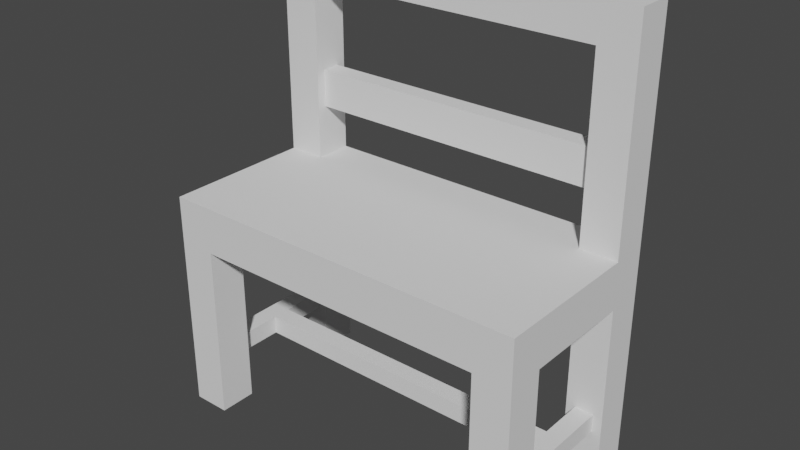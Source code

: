 # Source: bench.blend  (saved by Blender 2.91.10; exported with 4.5.12 LTS)
import bpy
from mathutils import Matrix  # noqa: F401  (used for matrix-valued properties, if any)

bpy.ops.wm.read_factory_settings(use_empty=True)
scene = bpy.context.scene
scene.name = 'Scene'

# ---- world
world_world = bpy.data.worlds.new('World'); scene.world = world_world
world_world.use_nodes = True; world_world.node_tree.nodes.clear()
_N = world_world.node_tree.nodes; _L = world_world.node_tree.links
n0 = _N.new('ShaderNodeOutputWorld'); n0.name = 'World Output'; n0.location = (300, 300)
n1 = _N.new('ShaderNodeBackground'); n1.name = 'Background'; n1.location = (10, 300)
n1.inputs[0].default_value = (0.05088, 0.05088, 0.05088, 1.0)
_L.new(n1.outputs[0], n0.inputs[0])
n0.is_active_output = True
world_world.color = (0.05088, 0.05088, 0.05088)
world_world.use_sun_shadow = False
world_world.sun_shadow_jitter_overblur = 0.0

# ---- meshes
me_bench = bpy.data.meshes.new('bench')
me_bench.from_pydata([(-0.3429, 0.01931, 0.09238), (0.3373, 0.01931, 0.09238), (-0.3429, 0.01931, 0.1324), (0.3373, 0.01931, 0.1324), (0.3173, -0.1207, -0.007654), (0.3173, -0.2008, -0.007654), (0.3974, -0.1207, -0.007654), (0.3974, -0.2008, -0.007654), (-0.3229, 0.1193, 0.8526), (-0.3229, 0.1394, 0.5825), (-0.3229, 0.1193, 0.4725), (-0.3229, 0.1994, 0.4725), (-0.3229, 0.1794, 0.5825), (-0.3229, 0.1794, 0.6626), (-0.3229, 0.1394, 0.6626), (-0.3229, 0.1994, 0.8526), (0.3173, -0.2008, 0.3725), (0.3173, -0.2008, -0.007654), (0.3173, -0.1207, 0.3725), (0.3173, -0.1207, -0.007654), (0.3373, -0.0207, 0.09238), (-0.3429, -0.0207, 0.09238), (0.3373, -0.0207, 0.1324), (-0.3429, -0.0207, 0.1324), (-0.4029, -0.2008, 0.4725), (-0.4029, 0.1193, 0.4725), (0.3974, -0.2008, 0.4725), (-0.3229, 0.1193, 0.4725), (-0.3229, 0.1994, 0.4725), (0.3173, 0.1193, 0.4725), (0.3974, 0.1193, 0.4725), (0.3173, 0.1994, 0.4725), (-0.3229, 0.1794, 0.5825), (0.3173, 0.1794, 0.5825), (-0.3229, 0.1794, 0.6626), (0.3173, 0.1794, 0.6626), (-0.4029, 0.1193, 0.9327), (-0.4029, 0.1193, 0.4725), (-0.4029, 0.1994, 0.9327), (-0.4029, 0.1193, 0.3725), (-0.4029, 0.1193, -0.007654), (-0.4029, 0.1994, -0.007654), (-0.4029, -0.1207, 0.3725), (-0.4029, -0.2008, 0.4725), (-0.4029, -0.2008, -0.007654), (-0.4029, -0.1207, -0.007654), (0.3173, 0.1193, 0.3725), (0.3173, -0.1207, 0.3725), (0.3974, 0.1193, 0.3725), (0.3974, -0.1207, 0.3725), (0.3173, -0.2008, 0.3725), (0.3173, 0.1994, 0.3725), (-0.3229, -0.2008, 0.3725), (-0.3229, -0.1207, 0.3725), (-0.3229, 0.1193, 0.3725), (-0.3229, 0.1994, 0.3725), (-0.4029, -0.1207, 0.3725), (-0.4029, 0.1193, 0.3725), (-0.3229, 0.1394, 0.6626), (-0.3229, 0.1794, 0.6626), (0.3173, 0.1394, 0.6626), (0.3173, 0.1794, 0.6626), (-0.4029, 0.1994, -0.007654), (-0.3229, 0.1994, -0.007654), (-0.4029, 0.1994, 0.9327), (-0.3229, 0.1994, 0.3725), (-0.3229, 0.1994, 0.4725), (0.3173, 0.1994, 0.3725), (-0.3229, 0.1994, 0.8526), (0.3173, 0.1994, 0.8526), (0.3173, 0.1994, 0.4725), (0.3974, 0.1994, 0.9327), (0.3974, 0.1994, -0.007654), (0.3173, 0.1994, -0.007654), (0.3974, -0.2008, -0.007654), (0.3173, -0.2008, -0.007654), (0.3974, -0.2008, 0.4725), (0.3173, -0.2008, 0.3725), (-0.3229, -0.2008, 0.3725), (-0.4029, -0.2008, 0.4725), (-0.4029, -0.2008, -0.007654), (-0.3229, -0.2008, -0.007654), (-0.3229, 0.1394, 0.5825), (-0.3229, 0.1394, 0.6626), (0.3173, 0.1394, 0.5825), (0.3173, 0.1394, 0.6626), (-0.3229, 0.1794, 0.5825), (-0.3229, 0.1394, 0.5825), (0.3173, 0.1794, 0.5825), (0.3173, 0.1394, 0.5825), (-0.4029, 0.1193, 0.9327), (-0.4029, 0.1994, 0.9327), (0.3974, 0.1193, 0.9327), (0.3974, 0.1994, 0.9327), (-0.4029, 0.1994, -0.007654), (-0.4029, 0.1193, -0.007654), (-0.3229, 0.1994, -0.007654), (-0.3229, 0.1193, -0.007654), (0.3974, 0.1193, 0.4725), (0.3173, 0.1193, 0.4725), (0.3974, 0.1193, 0.9327), (0.3173, 0.1193, 0.8526), (-0.3229, 0.1193, 0.8526), (-0.4029, 0.1193, 0.9327), (-0.4029, 0.1193, 0.4725), (-0.3229, 0.1193, 0.4725), (-0.4029, -0.1207, -0.007654), (-0.4029, -0.2008, -0.007654), (-0.3229, -0.1207, -0.007654), (-0.3229, -0.2008, -0.007654), (-0.3229, 0.1193, -0.007654), (-0.3229, 0.1193, 0.3725), (-0.3229, 0.1994, -0.007654), (-0.3229, 0.1994, 0.3725), (-0.3229, 0.1994, 0.8526), (-0.3229, 0.1193, 0.8526), (0.3173, 0.1994, 0.8526), (0.3173, 0.1193, 0.8526), (0.3173, 0.1193, 0.4725), (0.3173, 0.1394, 0.6626), (0.3173, 0.1193, 0.8526), (0.3173, 0.1994, 0.8526), (0.3173, 0.1794, 0.6626), (0.3173, 0.1794, 0.5825), (0.3173, 0.1394, 0.5825), (0.3173, 0.1994, 0.4725), (0.3173, 0.1994, -0.007654), (0.3173, 0.1193, -0.007654), (0.3974, 0.1994, -0.007654), (0.3974, 0.1193, -0.007654), (-0.3829, -0.1207, 0.1324), (-0.3829, 0.1193, 0.1324), (-0.3429, -0.1207, 0.1324), (-0.3429, 0.1193, 0.1324), (-0.3429, -0.0207, 0.1324), (-0.3429, 0.01931, 0.1324), (0.3373, -0.0207, 0.1324), (0.3373, 0.01931, 0.1324), (0.3773, -0.1207, 0.1324), (0.3373, -0.1207, 0.1324), (0.3773, 0.1193, 0.1324), (0.3373, 0.1193, 0.1324), (0.3173, 0.1193, 0.3725), (0.3173, 0.1193, 0.09238), (0.3173, 0.1994, 0.3725), (0.3173, 0.1193, -0.007654), (0.3173, 0.1994, -0.007654), (-0.3229, -0.2008, -0.007654), (-0.3229, -0.2008, 0.3725), (-0.3229, -0.1207, -0.007654), (-0.3229, -0.1207, 0.3725), (0.3974, 0.1193, -0.007654), (0.3974, 0.1193, 0.3725), (0.3974, 0.1994, -0.007654), (0.3974, 0.1193, 0.4725), (0.3974, 0.1193, 0.9327), (0.3974, 0.1994, 0.9327), (0.3974, -0.1207, 0.3725), (0.3974, -0.2008, 0.4725), (0.3974, -0.1207, -0.007654), (0.3974, -0.2008, -0.007654), (-0.3829, -0.1207, 0.1324), (-0.3829, -0.1207, 0.09238), (-0.3829, 0.1193, 0.1324), (-0.3829, 0.1193, 0.09238), (-0.4029, 0.1193, -0.007654), (-0.3429, 0.1193, 0.09238), (-0.3229, 0.1193, -0.007654), (-0.3229, 0.1193, 0.3725), (-0.3429, 0.1193, 0.1324), (-0.3829, 0.1193, 0.1324), (-0.3829, 0.1193, 0.09238), (-0.4029, 0.1193, 0.3725), (0.3373, 0.01931, 0.1324), (0.3373, 0.01931, 0.09238), (0.3373, 0.1193, 0.1324), (0.3373, 0.1193, 0.09238), (0.3173, 0.1193, -0.007654), (0.3173, 0.1193, 0.09238), (0.3773, 0.1193, 0.09238), (0.3373, 0.1193, 0.09238), (0.3974, 0.1193, -0.007654), (0.3974, 0.1193, 0.3725), (0.3773, 0.1193, 0.1324), (0.3373, 0.1193, 0.1324), (0.3173, 0.1193, 0.3725), (0.3373, -0.1207, 0.1324), (0.3373, -0.1207, 0.09238), (0.3373, -0.0207, 0.1324), (0.3373, -0.0207, 0.09238), (0.3974, -0.1207, -0.007654), (0.3373, -0.1207, 0.09238), (0.3173, -0.1207, -0.007654), (0.3173, -0.1207, 0.3725), (0.3373, -0.1207, 0.1324), (0.3773, -0.1207, 0.1324), (0.3773, -0.1207, 0.09238), (0.3974, -0.1207, 0.3725), (-0.3429, -0.1207, 0.09238), (-0.3429, -0.1207, 0.1324), (-0.3429, -0.0207, 0.09238), (-0.3429, -0.0207, 0.1324), (-0.3229, -0.1207, -0.007654), (-0.3829, -0.1207, 0.09238), (-0.4029, -0.1207, -0.007654), (-0.4029, -0.1207, 0.3725), (-0.3829, -0.1207, 0.1324), (-0.3429, -0.1207, 0.1324), (-0.3429, -0.1207, 0.09238), (-0.3229, -0.1207, 0.3725), (-0.3429, 0.01931, 0.1324), (-0.3429, 0.1193, 0.1324), (-0.3429, 0.01931, 0.09238), (-0.3429, 0.1193, 0.09238), (0.3773, -0.1207, 0.09238), (0.3773, -0.1207, 0.1324), (0.3773, 0.1193, 0.09238), (0.3773, 0.1193, 0.1324), (-0.3829, 0.1193, 0.09238), (-0.3829, -0.1207, 0.09238), (-0.3429, 0.1193, 0.09238), (-0.3429, -0.1207, 0.09238), (-0.3429, 0.01931, 0.09238), (-0.3429, -0.0207, 0.09238), (0.3373, 0.01931, 0.09238), (0.3373, -0.0207, 0.09238), (0.3773, 0.1193, 0.09238), (0.3373, 0.1193, 0.09238), (0.3773, -0.1207, 0.09238), (0.3373, -0.1207, 0.09238)], [], [(2, 1, 0), (1, 2, 3), (6, 5, 4), (5, 6, 7), (10, 9, 8), (9, 10, 11), (9, 11, 12), (12, 11, 13), (14, 8, 9), (8, 14, 15), (15, 14, 13), (15, 13, 11), (18, 17, 16), (17, 18, 19), (22, 21, 20), (21, 22, 23), (26, 25, 24), (25, 26, 27), (27, 26, 28), (28, 26, 29), (29, 26, 30), (31, 28, 29), (34, 33, 32), (33, 34, 35), (38, 37, 36), (37, 38, 39), (39, 38, 40), (40, 38, 41), (42, 37, 39), (42, 43, 37), (43, 42, 44), (45, 44, 42), (48, 47, 46), (47, 48, 49), (50, 46, 47), (50, 51, 46), (52, 51, 50), (53, 51, 52), (54, 51, 53), (51, 54, 55), (56, 54, 53), (54, 56, 57), (60, 59, 58), (59, 60, 61), (64, 63, 62), (63, 64, 65), (65, 64, 66), (65, 66, 67), (66, 64, 68), (68, 64, 69), (70, 67, 66), (71, 67, 70), (71, 70, 69), (71, 69, 64), (72, 67, 71), (67, 72, 73), (76, 75, 74), (75, 76, 77), (77, 76, 78), (79, 78, 76), (80, 78, 79), (78, 80, 81), (84, 83, 82), (83, 84, 85), (88, 87, 86), (87, 88, 89), (92, 91, 90), (91, 92, 93), (96, 95, 94), (95, 96, 97), (100, 99, 98), (99, 100, 101), (101, 100, 102), (102, 100, 103), (104, 102, 103), (102, 104, 105), (108, 107, 106), (107, 108, 109), (112, 111, 110), (111, 112, 113), (116, 115, 114), (115, 116, 117), (120, 119, 118), (119, 120, 121), (119, 121, 122), (122, 121, 123), (124, 118, 119), (118, 124, 125), (125, 124, 123), (125, 123, 121), (128, 127, 126), (127, 128, 129), (132, 131, 130), (131, 132, 133), (133, 132, 134), (133, 134, 135), (136, 135, 134), (135, 136, 137), (136, 138, 137), (138, 136, 139), (140, 137, 138), (137, 140, 141), (144, 143, 142), (143, 144, 145), (145, 144, 146), (149, 148, 147), (148, 149, 150), (153, 152, 151), (152, 153, 154), (154, 153, 155), (155, 153, 156), (154, 157, 152), (158, 157, 154), (158, 159, 157), (159, 158, 160), (163, 162, 161), (162, 163, 164), (167, 166, 165), (166, 167, 168), (166, 168, 169), (169, 168, 170), (171, 165, 166), (165, 171, 172), (172, 171, 170), (172, 170, 168), (175, 174, 173), (174, 175, 176), (179, 178, 177), (178, 179, 180), (181, 179, 177), (179, 181, 182), (179, 182, 183), (183, 182, 184), (184, 178, 180), (178, 184, 185), (185, 184, 182), (188, 187, 186), (187, 188, 189), (192, 191, 190), (191, 192, 193), (191, 193, 194), (194, 193, 195), (196, 190, 191), (190, 196, 197), (197, 196, 195), (197, 195, 193), (200, 199, 198), (199, 200, 201), (204, 203, 202), (203, 204, 205), (203, 205, 206), (206, 205, 207), (208, 202, 203), (202, 208, 209), (209, 208, 207), (209, 207, 205), (212, 211, 210), (211, 212, 213), (216, 215, 214), (215, 216, 217), (220, 219, 218), (219, 220, 221), (221, 220, 222), (221, 222, 223), (224, 223, 222), (223, 224, 225), (224, 226, 225), (226, 224, 227), (228, 225, 226), (225, 228, 229)])
me_bench.polygons.foreach_set('use_smooth', [0, 0, 0, 0, 0, 0, 0, 0, 0, 0, 0, 0, 0, 0, 0, 0, 0, 0, 0, 0, 0, 0, 0, 0, 0, 0, 0, 0, 0, 0, 0, 0, 0, 0, 1, 1, 0, 0, 0, 0, 0, 0, 0, 0, 0, 0, 0, 0, 0, 0, 0, 0, 0, 0, 0, 0, 0, 0, 0, 0, 0, 0, 0, 0, 0, 0, 0, 0, 0, 0, 0, 0, 0, 0, 0, 0, 0, 0, 0, 0, 0, 0, 0, 0, 0, 0, 0, 0, 0, 0, 0, 0, 0, 0, 1, 1, 0, 0, 0, 0, 0, 0, 0, 0, 0, 0, 0, 0, 0, 0, 0, 0, 0, 0, 0, 0, 0, 0, 0, 0, 0, 0, 0, 0, 0, 0, 0, 0, 1, 0, 0, 0, 0, 0, 0, 0, 0, 0, 0, 0, 0, 0, 0, 0, 0, 0, 0, 0, 0, 0, 0, 0, 0, 0, 0, 0, 0, 0, 0, 0, 0, 0, 1, 1, 0, 0, 0, 0, 0, 0])
_uv = me_bench.uv_layers.new(name='UVMap')
_uv.uv.foreach_set('vector', [-1.181, 2.756, -14.57, 1.969, -1.181, 1.969, -14.57, 1.969, -1.181, 2.756, -14.57, 2.756, -15.75, 1.575, -14.17, 0.0, -14.17, 1.575, -14.17, 0.0, -15.75, 1.575, -15.75, 0.0, 6.299, 9.449, 6.693, 11.61, 6.299, 16.93, 6.693, 11.61, 6.299, 9.449, 7.874, 9.449, 6.693, 11.61, 7.874, 9.449, 7.48, 11.61, 7.48, 11.61, 7.874, 9.449, 7.48, 13.19, 6.693, 13.19, 6.299, 16.93, 6.693, 11.61, 6.299, 16.93, 6.693, 13.19, 7.874, 16.93, 7.874, 16.93, 6.693, 13.19, 7.48, 13.19, 7.874, 16.93, 7.48, 13.19, 7.874, 9.449, -1.575, 7.48, 0.0, 0.0, 0.0, 7.48, 0.0, 0.0, -1.575, 7.48, -1.575, 0.0, 14.57, 2.756, 1.181, 1.969, 14.57, 1.969, 1.181, 1.969, 14.57, 2.756, 1.181, 2.756, 15.75, 0.0, 0.0, 6.299, 0.0, 0.0, 0.0, 6.299, 15.75, 0.0, 1.575, 6.299, 1.575, 6.299, 15.75, 0.0, 1.575, 7.874, 1.575, 7.874, 15.75, 0.0, 14.17, 6.299, 14.17, 6.299, 15.75, 0.0, 15.75, 6.299, 14.17, 7.874, 1.575, 7.874, 14.17, 6.299, -1.575, 13.19, -14.17, 11.61, -1.575, 11.61, -14.17, 11.61, -1.575, 13.19, -14.17, 13.19, -7.874, 18.5, -6.299, 9.449, -6.299, 18.5, -6.299, 9.449, -7.874, 18.5, -6.299, 7.48, -6.299, 7.48, -7.874, 18.5, -6.299, 0.0, -6.299, 0.0, -7.874, 18.5, -7.874, 0.0, -1.575, 7.48, -6.299, 9.449, -6.299, 7.48, -1.575, 7.48, 0.0, 9.449, -6.299, 9.449, 0.0, 9.449, -1.575, 7.48, 0.0, 0.0, -1.575, 0.0, 0.0, 0.0, -1.575, 7.48, -15.75, 6.299, -14.17, 1.575, -14.17, 6.299, -14.17, 1.575, -15.75, 6.299, -15.75, 1.575, -14.17, 0.0, -14.17, 6.299, -14.17, 1.575, -14.17, 0.0, -14.17, 7.874, -14.17, 6.299, -1.575, 0.0, -14.17, 7.874, -14.17, 0.0, -1.575, 1.575, -14.17, 7.874, -1.575, 0.0, -1.575, 6.299, -14.17, 7.874, -1.575, 1.575, -14.17, 7.874, -1.575, 6.299, -1.575, 7.874, 0.0, 1.575, -1.575, 6.299, -1.575, 1.575, -1.575, 6.299, 0.0, 1.575, 0.0, 6.299, 14.17, 6.693, 1.575, 7.48, 1.575, 6.693, 1.575, 7.48, 14.17, 6.693, 14.17, 7.48, 0.0, 18.5, -1.575, 0.0, 0.0, 0.0, -1.575, 0.0, 0.0, 18.5, -1.575, 7.48, -1.575, 7.48, 0.0, 18.5, -1.575, 9.449, -1.575, 7.48, -1.575, 9.449, -14.17, 7.48, -1.575, 9.449, 0.0, 18.5, -1.575, 16.93, -1.575, 16.93, 0.0, 18.5, -14.17, 16.93, -14.17, 9.449, -14.17, 7.48, -1.575, 9.449, -15.75, 18.5, -14.17, 7.48, -14.17, 9.449, -15.75, 18.5, -14.17, 9.449, -14.17, 16.93, -15.75, 18.5, -14.17, 16.93, 0.0, 18.5, -15.75, 0.0, -14.17, 7.48, -15.75, 18.5, -14.17, 7.48, -15.75, 0.0, -14.17, 0.0, 15.75, 9.449, 14.17, 0.0, 15.75, 0.0, 14.17, 0.0, 15.75, 9.449, 14.17, 7.48, 14.17, 7.48, 15.75, 9.449, 1.575, 7.48, 0.0, 9.449, 1.575, 7.48, 15.75, 9.449, 0.0, 0.0, 1.575, 7.48, 0.0, 9.449, 1.575, 7.48, 0.0, 0.0, 1.575, 0.0, 14.17, 11.61, 1.575, 13.19, 1.575, 11.61, 1.575, 13.19, 14.17, 11.61, 14.17, 13.19, -14.17, 7.48, -1.575, 6.693, -1.575, 7.48, -1.575, 6.693, -14.17, 7.48, -14.17, 6.693, 15.75, 6.299, 7.097e-14, 7.874, 7.097e-14, 6.299, 7.097e-14, 7.874, 15.75, 6.299, 15.75, 7.874, -1.575, 7.874, 0.0, 6.299, 0.0, 7.874, 0.0, 6.299, -1.575, 7.874, -1.575, 6.299, 15.75, 18.5, 14.17, 9.449, 15.75, 9.449, 14.17, 9.449, 15.75, 18.5, 14.17, 16.93, 14.17, 16.93, 15.75, 18.5, 1.575, 16.93, 1.575, 16.93, 15.75, 18.5, 0.0, 18.5, 0.0, 9.449, 1.575, 16.93, 0.0, 18.5, 1.575, 16.93, 0.0, 9.449, 1.575, 9.449, -1.575, 1.575, 0.0, 0.0, 0.0, 1.575, 0.0, 0.0, -1.575, 1.575, -1.575, 0.0, 7.874, 0.0, 6.299, 7.48, 6.299, 0.0, 6.299, 7.48, 7.874, 0.0, 7.874, 7.48, -14.17, 7.874, -1.575, 6.299, -1.575, 7.874, -1.575, 6.299, -14.17, 7.874, -14.17, 6.299, -6.299, 16.93, -6.693, 13.19, -6.299, 9.449, -6.693, 13.19, -6.299, 16.93, -7.874, 16.93, -6.693, 13.19, -7.874, 16.93, -7.48, 13.19, -7.48, 13.19, -7.874, 16.93, -7.48, 11.61, -6.693, 11.61, -6.299, 9.449, -6.693, 13.19, -6.299, 9.449, -6.693, 11.61, -7.874, 9.449, -7.874, 9.449, -6.693, 11.61, -7.48, 11.61, -7.874, 9.449, -7.48, 11.61, -7.874, 16.93, -15.75, 7.874, -14.17, 6.299, -14.17, 7.874, -14.17, 6.299, -15.75, 7.874, -15.75, 6.299, 1.181, 1.575, 0.3937, 6.299, 0.3937, 1.575, 0.3937, 6.299, 1.181, 1.575, 1.181, 6.299, 1.181, 6.299, 1.181, 1.575, 1.181, 3.543, 1.181, 6.299, 1.181, 3.543, 1.181, 4.331, 14.57, 3.543, 1.181, 4.331, 1.181, 3.543, 1.181, 4.331, 14.57, 3.543, 14.57, 4.331, 14.57, 3.543, 15.35, 1.575, 14.57, 4.331, 15.35, 1.575, 14.57, 3.543, 14.57, 1.575, 15.35, 6.299, 14.57, 4.331, 15.35, 1.575, 14.57, 4.331, 15.35, 6.299, 14.57, 6.299, -7.874, 7.48, -6.299, 1.969, -6.299, 7.48, -6.299, 1.969, -7.874, 7.48, -6.299, 0.0, -6.299, 0.0, -7.874, 7.48, -7.874, 0.0, 1.575, 0.0, 0.0, 7.48, 0.0, 0.0, 0.0, 7.48, 1.575, 0.0, 1.575, 7.48, 7.874, 0.0, 6.299, 7.48, 6.299, 0.0, 6.299, 7.48, 7.874, 0.0, 6.299, 9.449, 6.299, 9.449, 7.874, 0.0, 6.299, 18.5, 6.299, 18.5, 7.874, 0.0, 7.874, 18.5, 6.299, 9.449, 1.575, 7.48, 6.299, 7.48, -8.799e-15, 9.449, 1.575, 7.48, 6.299, 9.449, -8.799e-15, 9.449, 1.575, 0.0, 1.575, 7.48, 1.575, 0.0, -8.799e-15, 9.449, -8.799e-15, 0.0, -6.299, 2.756, -1.575, 1.969, -1.575, 2.756, -1.575, 1.969, -6.299, 2.756, -6.299, 1.969, 1.575, 0.0, 1.181, 1.969, 3.965e-15, 0.0, 1.181, 1.969, 1.575, 0.0, 1.575, 7.48, 1.181, 1.969, 1.575, 7.48, 1.181, 2.756, 1.181, 2.756, 1.575, 7.48, 0.3937, 2.756, 0.3937, 1.969, 3.965e-15, 0.0, 1.181, 1.969, 3.965e-15, 0.0, 0.3937, 1.969, 3.965e-15, 7.48, 3.965e-15, 7.48, 0.3937, 1.969, 0.3937, 2.756, 3.965e-15, 7.48, 0.3937, 2.756, 1.575, 7.48, -6.299, 2.756, -4.331, 1.969, -4.331, 2.756, -4.331, 1.969, -6.299, 2.756, -6.299, 1.969, 15.35, 1.969, 14.17, 1.969, 14.17, 0.0, 14.17, 1.969, 15.35, 1.969, 14.57, 1.969, 15.75, 0.0, 15.35, 1.969, 14.17, 0.0, 15.35, 1.969, 15.75, 0.0, 15.75, 7.48, 15.35, 1.969, 15.75, 7.48, 15.35, 2.756, 15.35, 2.756, 15.75, 7.48, 14.57, 2.756, 14.57, 2.756, 14.17, 1.969, 14.57, 1.969, 14.17, 1.969, 14.57, 2.756, 14.17, 7.48, 14.17, 7.48, 14.57, 2.756, 15.75, 7.48, -3.543, 2.756, -1.575, 1.969, -1.575, 2.756, -1.575, 1.969, -3.543, 2.756, -3.543, 1.969, -14.17, 0.0, -14.57, 1.969, -15.75, 0.0, -14.57, 1.969, -14.17, 0.0, -14.17, 7.48, -14.57, 1.969, -14.17, 7.48, -14.57, 2.756, -14.57, 2.756, -14.17, 7.48, -15.35, 2.756, -15.35, 1.969, -15.75, 0.0, -14.57, 1.969, -15.75, 0.0, -15.35, 1.969, -15.75, 7.48, -15.75, 7.48, -15.35, 1.969, -15.35, 2.756, -15.75, 7.48, -15.35, 2.756, -14.17, 7.48, 3.543, 1.969, 1.575, 2.756, 1.575, 1.969, 1.575, 2.756, 3.543, 1.969, 3.543, 2.756, 0.0, 0.0, -0.3937, 1.969, -1.575, 0.0, -0.3937, 1.969, 0.0, 0.0, 0.0, 7.48, -0.3937, 1.969, 0.0, 7.48, -0.3937, 2.756, -0.3937, 2.756, 0.0, 7.48, -1.181, 2.756, -1.181, 1.969, -1.575, 0.0, -0.3937, 1.969, -1.575, 0.0, -1.181, 1.969, -1.575, 7.48, -1.575, 7.48, -1.181, 1.969, -1.181, 2.756, -1.575, 7.48, -1.181, 2.756, 0.0, 7.48, 4.331, 1.969, 6.299, 2.756, 4.331, 2.756, 6.299, 2.756, 4.331, 1.969, 6.299, 1.969, 6.299, 1.969, 1.575, 2.756, 1.575, 1.969, 1.575, 2.756, 6.299, 1.969, 6.299, 2.756, -1.181, 6.299, -0.3937, 1.575, -0.3937, 6.299, -0.3937, 1.575, -1.181, 6.299, -1.181, 1.575, -1.181, 1.575, -1.181, 6.299, -1.181, 4.331, -1.181, 1.575, -1.181, 4.331, -1.181, 3.543, -14.57, 4.331, -1.181, 3.543, -1.181, 4.331, -1.181, 3.543, -14.57, 4.331, -14.57, 3.543, -14.57, 4.331, -15.35, 6.299, -14.57, 3.543, -15.35, 6.299, -14.57, 4.331, -14.57, 6.299, -15.35, 1.575, -14.57, 3.543, -15.35, 6.299, -14.57, 3.543, -15.35, 1.575, -14.57, 1.575])
me_bench.use_remesh_fix_poles = True
me_bench.use_remesh_preserve_attributes = False
me_bench.use_mirror_vertex_groups = False
me_bench.update()
me_bench.normals_split_custom_set([tuple(v) for v in zip(*[iter([0.0, 1.0, 0.0, 0.0, 1.0, 0.0, 0.0, 1.0, 0.0, 0.0, 1.0, 0.0, 0.0, 1.0, 0.0, 0.0, 1.0, 0.0, 0.0, 0.0, -1.0, 0.0, 0.0, -1.0, 0.0, 0.0, -1.0, 0.0, 0.0, -1.0, 0.0, 0.0, -1.0, 0.0, 0.0, -1.0, 1.0, 0.0, 0.0, 1.0, 0.0, 0.0, 1.0, 0.0, 0.0, 1.0, 0.0, 0.0, 1.0, 0.0, 0.0, 1.0, 0.0, 0.0, 1.0, 0.0, 0.0, 1.0, 0.0, 0.0, 1.0, 0.0, 0.0, 1.0, 0.0, 0.0, 1.0, 0.0, 0.0, 1.0, 0.0, 0.0, 1.0, 0.0, 0.0, 1.0, 0.0, 0.0, 1.0, 0.0, 0.0, 1.0, 0.0, 0.0, 1.0, 0.0, 0.0, 1.0, 0.0, 0.0, 1.0, 0.0, 0.0, 1.0, 0.0, 0.0, 1.0, 0.0, 0.0, 1.0, 0.0, 0.0, 1.0, 0.0, 0.0, 1.0, 0.0, 0.0, -1.0, 0.0, 0.0, -1.0, 0.0, 0.0, -1.0, 0.0, 0.0, -1.0, 0.0, 0.0, -1.0, 0.0, 0.0, -1.0, 0.0, 0.0, 0.0, -1.0, 0.0, 0.0, -1.0, 0.0, 0.0, -1.0, 0.0, 0.0, -1.0, 0.0, 0.0, -1.0, 0.0, 0.0, -1.0, 0.0, 0.0, 0.0, 1.0, 0.0, 0.0, 1.0, 0.0, 0.0, 1.0, 0.0, 0.0, 1.0, 0.0, 0.0, 1.0, 0.0, 0.0, 1.0, 0.0, 0.0, 1.0, 0.0, 0.0, 1.0, 0.0, 0.0, 1.0, 0.0, 0.0, 1.0, 0.0, 0.0, 1.0, 0.0, 0.0, 1.0, 0.0, 0.0, 1.0, 0.0, 0.0, 1.0, 0.0, 0.0, 1.0, 0.0, 0.0, 1.0, 0.0, 0.0, 1.0, 0.0, 0.0, 1.0, 0.0, 1.0, 0.0, 0.0, 1.0, 0.0, 0.0, 1.0, 0.0, 0.0, 1.0, 0.0, 0.0, 1.0, 0.0, 0.0, 1.0, 0.0, -1.0, 0.0, 0.0, -1.0, 0.0, 0.0, -1.0, 0.0, 0.0, -1.0, 3.723e-06, 0.0, -1.0, 3.723e-06, 0.0, -1.0, 3.723e-06, 0.0, -1.0, 0.0, 0.0, -1.0, 0.0, 0.0, -1.0, 0.0, 0.0, -1.0, 0.0, 0.0, -1.0, 0.0, 0.0, -1.0, 0.0, 0.0, -1.0, 0.0, 0.0, -1.0, 0.0, 0.0, -1.0, 0.0, 0.0, -1.0, 0.0, 0.0, -1.0, 0.0, 0.0, -1.0, 0.0, 0.0, -1.0, 0.0, 0.0, -1.0, 0.0, 0.0, -1.0, 0.0, 0.0, -1.0, 0.0, 0.0, -1.0, 0.0, 0.0, -1.0, 0.0, 0.0, 0.0, 0.0, -1.0, 0.0, 0.0, -1.0, 0.0, 0.0, -1.0, 0.0, 0.0, -1.0, 0.0, 0.0, -1.0, 0.0, 0.0, -1.0, 0.0, 0.0, 0.0, 4.371e-08, 4.797e-05, 1.0, 4.777e-05, 2.291e-09, -1.0, 0.0, 0.0, 0.0, 4.371e-08, 4.797e-05, 1.0, 4.371e-08, 4.797e-05, 1.0, 0.0, 0.0, -1.0, 0.0, 0.0, -1.0, 0.0, 0.0, -1.0, 5.817e-07, 0.0, -1.0, 5.817e-07, 0.0, -1.0, 5.817e-07, 0.0, -1.0, -9.695e-08, 0.0, -1.0, -9.695e-08, 0.0, -1.0, -9.695e-08, 0.0, -1.0, 0.0, 0.0, -1.0, 0.0, 0.0, -1.0, 0.0, 0.0, -1.0, 0.0, 0.0, -1.0, 0.0, 0.0, -1.0, 0.0, 0.0, -1.0, 0.0, 0.0, -1.0, 0.0, 0.0, -1.0, 0.0, 0.0, -1.0, 0.0, 0.0, 1.0, 0.0, 0.0, 1.0, 0.0, 0.0, 1.0, 0.0, 0.0, 1.0, 0.0, 0.0, 1.0, 0.0, 0.0, 1.0, 0.0, 1.0, 0.0, 0.0, 1.0, 0.0, 0.0, 1.0, 0.0, 0.0, 1.0, 0.0, 0.0, 1.0, 0.0, 0.0, 1.0, 0.0, 0.0, 1.0, 0.0, 0.0, 1.0, 0.0, 0.0, 1.0, 0.0, 0.0, 1.0, 0.0, 0.0, 1.0, 0.0, 0.0, 1.0, 0.0, 0.0, 1.0, 0.0, 0.0, 1.0, 0.0, 0.0, 1.0, 0.0, 0.0, 1.0, 0.0, 0.0, 1.0, 0.0, 0.0, 1.0, 0.0, 0.0, 1.0, 0.0, 0.0, 1.0, 0.0, 0.0, 1.0, 0.0, 0.0, 1.0, 0.0, 0.0, 1.0, 0.0, 0.0, 1.0, 0.0, 0.0, 1.0, 0.0, 0.0, 1.0, 0.0, 0.0, 1.0, 0.0, 0.0, 1.0, 0.0, 0.0, 1.0, 0.0, 0.0, 1.0, 0.0, 0.0, 1.0, 0.0, 0.0, 1.0, 0.0, 0.0, 1.0, 0.0, 0.0, 1.0, 0.0, 0.0, 1.0, 0.0, 0.0, 1.0, 0.0, 0.0, -1.0, 0.0, 0.0, -1.0, 0.0, 0.0, -1.0, 0.0, 0.0, -1.0, 0.0, 0.0, -1.0, 0.0, 0.0, -1.0, 0.0, 0.0, -1.0, 0.0, 0.0, -1.0, 0.0, 0.0, -1.0, 0.0, 0.0, -1.0, 0.0, 0.0, -1.0, 0.0, 0.0, -1.0, 0.0, 0.0, -1.0, 0.0, 0.0, -1.0, 0.0, 0.0, -1.0, 0.0, 0.0, -1.0, 0.0, 0.0, -1.0, 0.0, 0.0, -1.0, 0.0, 0.0, -1.0, 0.0, 0.0, -1.0, 0.0, 0.0, -1.0, 0.0, 0.0, -1.0, 0.0, 0.0, -1.0, 0.0, 0.0, -1.0, 0.0, 0.0, 0.0, -1.0, 0.0, 0.0, -1.0, 0.0, 0.0, -1.0, 0.0, 0.0, -1.0, 0.0, 0.0, -1.0, 0.0, 0.0, -1.0, 0.0, 0.0, 1.0, 0.0, 0.0, 1.0, 0.0, 0.0, 1.0, 0.0, 0.0, 1.0, 0.0, 0.0, 1.0, 0.0, 0.0, 1.0, 0.0, 0.0, -1.0, 0.0, 0.0, -1.0, 0.0, 0.0, -1.0, 0.0, 0.0, -1.0, 0.0, 0.0, -1.0, 0.0, 0.0, -1.0, 0.0, -1.0, 0.0, 0.0, -1.0, 0.0, 0.0, -1.0, 0.0, 0.0, -1.0, 0.0, 0.0, -1.0, 0.0, 0.0, -1.0, 0.0, 0.0, -1.0, 0.0, 0.0, -1.0, 0.0, 0.0, -1.0, 0.0, 0.0, -1.0, 0.0, 0.0, -1.0, 0.0, 0.0, -1.0, 0.0, 0.0, -1.0, 0.0, 0.0, -1.0, 0.0, 0.0, -1.0, 0.0, 0.0, -1.0, 0.0, 0.0, -1.0, 0.0, 0.0, -1.0, 0.0, 0.0, 0.0, -1.0, 0.0, 0.0, -1.0, 0.0, 0.0, -1.0, 0.0, 0.0, -1.0, 0.0, 0.0, -1.0, 0.0, 0.0, -1.0, 1.0, 0.0, 0.0, 1.0, 0.0, 0.0, 1.0, 0.0, 0.0, 1.0, 0.0, 0.0, 1.0, 0.0, 0.0, 1.0, 0.0, 0.0, 0.0, 0.0, -1.0, 0.0, 0.0, -1.0, 0.0, 0.0, -1.0, 0.0, 0.0, -1.0, 0.0, 0.0, -1.0, 0.0, 0.0, -1.0, -1.0, 0.0, 0.0, -1.0, 0.0, 0.0, -1.0, 0.0, 0.0, -1.0, 0.0, 0.0, -1.0, 0.0, 0.0, -1.0, 0.0, 0.0, -1.0, 0.0, 0.0, -1.0, 0.0, 0.0, -1.0, 0.0, 0.0, -1.0, 0.0, 0.0, -1.0, 0.0, 0.0, -1.0, 0.0, 0.0, -1.0, 0.0, 0.0, -1.0, 0.0, 0.0, -1.0, 0.0, 0.0, -1.0, 0.0, 0.0, -1.0, 0.0, 0.0, -1.0, 0.0, 0.0, -1.0, 0.0, 0.0, -1.0, 0.0, 0.0, -1.0, 0.0, 0.0, -1.0, 0.0, 0.0, -1.0, 0.0, 0.0, -1.0, 0.0, 0.0, 0.0, 0.0, -1.0, 0.0, 0.0, -1.0, 0.0, 0.0, -1.0, 0.0, 0.0, -1.0, 0.0, 0.0, -1.0, 0.0, 0.0, -1.0, 0.0, 0.0, 1.0, 0.0, 0.0, 1.0, 0.0, 0.0, 1.0, 0.0, 0.0, 1.0, 0.0, 0.0, 1.0, 0.0, 0.0, 1.0, 0.0, 0.0, 0.0, 1.0, -4.767e-05, -4.371e-08, 1.0, -4.797e-05, -4.371e-08, 0.0, 0.0, 0.0, 1.0, -4.797e-05, -4.371e-08, 0.0, 0.0, 1.0, 0.0, 0.0, 1.0, 0.0, 0.0, 1.0, 0.0, 0.0, 1.0, 0.0, 0.0, 1.0, 0.0, 0.0, 1.0, 0.0, 0.0, 1.0, 0.0, 0.0, 1.0, 0.0, 0.0, 1.0, 0.0, 0.0, 1.0, 0.0, 0.0, 1.0, 0.0, 0.0, 1.0, 0.0, 0.0, 1.0, 0.0, 0.0, 1.0, 0.0, 0.0, 1.0, 0.0, 0.0, 1.0, 0.0, 0.0, 1.0, 0.0, 0.0, 1.0, 0.0, 0.0, 1.0, -1.0, 0.0, 0.0, -1.0, 0.0, 0.0, -1.0, 0.0, 0.0, -1.0, 1.861e-06, 0.0, -1.0, 1.861e-06, 0.0, -1.0, 1.861e-06, 0.0, -1.0, 0.0, 0.0, -1.0, 0.0, 0.0, -1.0, 0.0, 0.0, 1.0, 0.0, 0.0, 1.0, 0.0, 0.0, 1.0, 0.0, 0.0, 1.0, 0.0, 0.0, 1.0, 0.0, 0.0, 1.0, 0.0, 0.0, 1.0, 0.0, 0.0, 1.0, 0.0, 0.0, 1.0, 0.0, 0.0, 1.0, 3.723e-06, 0.0, 1.0, 3.723e-06, 0.0, 1.0, 3.723e-06, 0.0, 1.0, 0.0, 0.0, 1.0, 0.0, 0.0, 1.0, 0.0, 0.0, 1.0, 0.0, 0.0, 1.0, 0.0, 0.0, 1.0, 0.0, 0.0, 1.0, 0.0, 0.0, 1.0, 0.0, 0.0, 1.0, 0.0, 0.0, 1.0, 0.0, 0.0, 1.0, 0.0, 0.0, 1.0, 0.0, 0.0, 1.0, -9.797e-07, 0.0, 1.0, -9.797e-07, 0.0, 1.0, -9.797e-07, 0.0, 1.0, 0.0, 0.0, 1.0, 0.0, 0.0, 1.0, 0.0, 0.0, -1.0, 0.0, 0.0, -1.0, 0.0, 0.0, -1.0, 0.0, 0.0, -1.0, 0.0, 0.0, -1.0, 0.0, 0.0, -1.0, 0.0, 0.0, 0.0, -1.0, 0.0, 0.0, -1.0, 0.0, 0.0, -1.0, 0.0, 0.0, -1.0, 0.0, 0.0, -1.0, 0.0, 0.0, -1.0, 0.0, 0.0, -1.0, 0.0, 0.0, -1.0, 0.0, 0.0, -1.0, 0.0, 0.0, -1.0, 0.0, 0.0, -1.0, 0.0, 0.0, -1.0, 0.0, 0.0, -1.0, 0.0, 0.0, -1.0, 0.0, 0.0, -1.0, 0.0, 0.0, -1.0, 0.0, 0.0, -1.0, 0.0, 0.0, -1.0, 0.0, 0.0, -1.0, 0.0, 0.0, -1.0, 0.0, 0.0, -1.0, 0.0, 0.0, -1.0, 0.0, 0.0, -1.0, 0.0, 0.0, -1.0, 0.0, -1.0, 0.0, 0.0, -1.0, 0.0, 0.0, -1.0, 0.0, 0.0, -1.0, 0.0, 0.0, -1.0, 0.0, 0.0, -1.0, 0.0, 0.0, 0.0, -1.0, 0.0, 0.0, -1.0, 0.0, 0.0, -1.0, 0.0, -4.767e-05, 1.0, 4.371e-08, 4.797e-05, 1.0, 4.371e-08, 4.797e-05, 1.0, 4.371e-08, 0.0, -1.0, 0.0, 0.0, -1.0, 0.0, 0.0, -1.0, 0.0, 0.0, -1.0, 0.0, 0.0, -1.0, 0.0, 0.0, -1.0, 0.0, 0.0, -1.0, 0.0, 0.0, -1.0, 0.0, 0.0, -1.0, 0.0, 0.0, -1.0, 0.0, 0.0, -1.0, 0.0, 0.0, -1.0, 0.0, 0.0, -1.0, 0.0, 0.0, -1.0, 0.0, 0.0, -1.0, 0.0, 0.0, -1.0, 0.0, 0.0, -1.0, 0.0, 0.0, -1.0, 0.0, 0.0, -1.0, 4.847e-08, 0.0, -1.0, 4.847e-08, 0.0, -1.0, 4.847e-08, -1.0, 0.0, 0.0, -1.0, 0.0, 0.0, -1.0, 0.0, 0.0, -1.0, 0.0, 0.0, -1.0, 0.0, 0.0, -1.0, 0.0, 0.0, 0.0, 1.0, 0.0, 0.0, 1.0, 0.0, 0.0, 1.0, 0.0, 0.0, 1.0, 0.0, 0.0, 1.0, 0.0, 0.0, 1.0, 0.0, 0.0, 1.0, 0.0, 0.0, 1.0, 0.0, 0.0, 1.0, 0.0, 0.0, 1.0, -9.695e-08, 0.0, 1.0, -9.695e-08, 0.0, 1.0, -9.695e-08, 0.0, 1.0, 2.327e-07, 0.0, 1.0, 2.327e-07, 0.0, 1.0, 2.327e-07, 0.0, 1.0, 0.0, 0.0, 1.0, 0.0, 0.0, 1.0, 0.0, 0.0, 1.0, 0.0, 0.0, 1.0, 0.0, 0.0, 1.0, 0.0, 0.0, 1.0, 4.847e-08, 0.0, 1.0, 4.847e-08, 0.0, 1.0, 4.847e-08, 1.0, 0.0, 0.0, 1.0, 0.0, 0.0, 1.0, 0.0, 0.0, 1.0, 0.0, 0.0, 1.0, 0.0, 0.0, 1.0, 0.0, 0.0, 0.0, 1.0, 0.0, 0.0, 1.0, 0.0, 0.0, 1.0, 0.0, 0.0, 1.0, 0.0, 0.0, 1.0, 0.0, 0.0, 1.0, 0.0, 0.0, 1.0, 0.0, 0.0, 1.0, 0.0, 0.0, 1.0, 0.0, 0.0, 1.0, 0.0, 0.0, 1.0, 0.0, 0.0, 1.0, 0.0, 0.0, 1.0, 0.0, 0.0, 1.0, 0.0, 0.0, 1.0, 0.0, 0.0, 1.0, 0.0, 0.0, 1.0, 0.0, 0.0, 1.0, 0.0, 0.0, 1.0, 0.0, 0.0, 1.0, 0.0, 0.0, 1.0, 0.0, 0.0, 1.0, 0.0, 0.0, 1.0, 0.0, 0.0, 1.0, 0.0, 1.0, 0.0, 0.0, 1.0, 0.0, 0.0, 1.0, 0.0, 0.0, 1.0, 0.0, 0.0, 1.0, 0.0, 0.0, 1.0, 0.0, 0.0, 1.0, 0.0, 0.0, 1.0, 0.0, 0.0, 1.0, 0.0, 0.0, 1.0, 0.0, 0.0, 1.0, 0.0, 0.0, 1.0, 0.0, 0.0, 0.0, 0.0, -1.0, 0.0, 0.0, -1.0, 0.0, 0.0, -1.0, 0.0, 0.0, -1.0, 0.0, 0.0, -1.0, 0.0, 0.0, -1.0, 0.0, 0.0, 0.0, -4.371e-08, 4.767e-05, 1.0, -4.371e-08, 4.797e-05, 1.0, 0.0, 0.0, 0.0, -4.371e-08, 4.797e-05, 1.0, -4.371e-08, 4.797e-05, -1.0, 0.0, 0.0, -1.0, 0.0, 0.0, -1.0, 0.0, 0.0, -1.0, 0.0, 0.0, -1.0, 0.0, 0.0, -1.0, 0.0, 0.0, -1.0, 0.0, 0.0, -1.0, 0.0, 0.0, -1.0, 0.0, 0.0, -1.0, 0.0, 0.0, -1.0, 0.0, 0.0, -1.0, 0.0, 0.0, -1.0, -1.939e-07, 0.0, -1.0, -1.939e-07, 0.0, -1.0, -1.939e-07, 0.0, -1.0, 0.0, 0.0, -1.0, 0.0, 0.0, -1.0, 0.0, 0.0, -1.0])] * 3)])

# ---- objects
ob_bench = bpy.data.objects.new('bench', me_bench)
ob_collider = bpy.data.objects.new('collider', None)

# ---- transforms, parenting, visibility, modifiers, constraints
ob_bench.location = (0.0, 0.0, 0.0)
ob_bench.rotation_mode = 'QUATERNION'
ob_bench.rotation_quaternion = (1.0, 0.0, 0.0, 0.0)
ob_bench.lineart.crease_threshold = 0.0
ob_collider.parent = ob_bench
ob_collider.location = (0.0, 0.0, 0.24)
ob_collider.scale = (0.8, 0.32, 0.448)
ob_collider.empty_display_type = 'CUBE'
ob_collider.empty_display_size = 0.5
ob_collider.lineart.crease_threshold = 0.0

# ---- collection membership
scene.collection.objects.link(ob_bench)
scene.collection.objects.link(ob_collider)

# ---- scene / render settings (as saved in the file)
scene.frame_start = 1; scene.frame_end = 250; scene.frame_set(1)
scene.render.engine = 'BLENDER_EEVEE_NEXT'
scene.cycles.use_denoising = False
scene.cycles.samples = 128
scene.cycles.sampling_pattern = 'TABULATED_SOBOL'
scene.cycles.use_adaptive_sampling = False
scene.cycles.use_light_tree = False
scene.view_settings.view_transform = 'Filmic'
bpy.context.view_layer.update()

# ---- added for rendering (the .blend has no active camera and no usable light): camera, sun
cam_auto = bpy.data.cameras.new('AutoCamera')
cam_auto.lens = 50.0
cam_auto.sensor_width = 36.0
cam_auto.clip_end = 1000.0
ob_auto_camera = bpy.data.objects.new('AutoCamera', cam_auto)
scene.collection.objects.link(ob_auto_camera)
ob_auto_camera.location = (1.19813, -1.4418, 1.42324)
ob_auto_camera.rotation_euler = (1.09748, -7.21219e-08, 0.694738)
scene.camera = ob_auto_camera
light_auto_sun = bpy.data.lights.new('AutoSun', 'SUN')
light_auto_sun.energy = 3.0
light_auto_sun.angle = 0.0523599
ob_auto_sun = bpy.data.objects.new('AutoSun', light_auto_sun)
scene.collection.objects.link(ob_auto_sun)
ob_auto_sun.rotation_euler = (0.872665, 0.174533, 0.523599)
bpy.context.view_layer.update()
